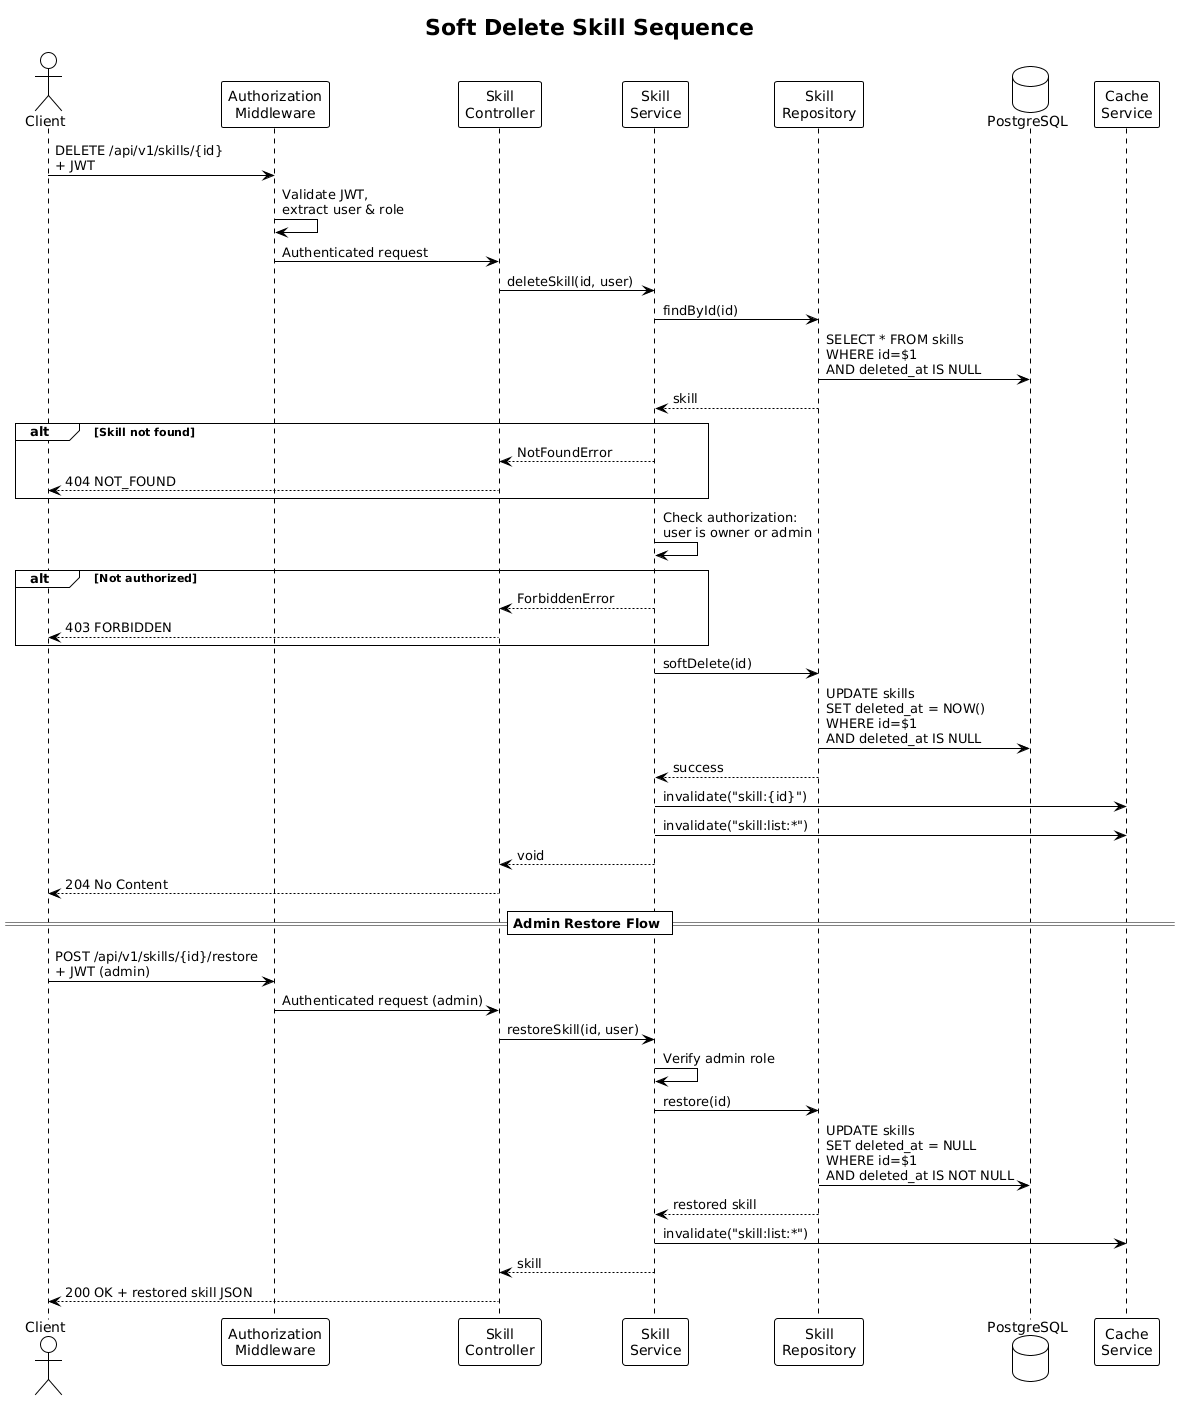

The diagram above was rendered by PlantUML. Its source (embedded in the PNG):
@startuml
!theme plain

title Soft Delete Skill Sequence

actor Client
participant "Authorization\nMiddleware" as Auth
participant "Skill\nController" as Ctrl
participant "Skill\nService" as Svc
participant "Skill\nRepository" as Repo
database "PostgreSQL" as DB
participant "Cache\nService" as Cache

Client -> Auth : DELETE /api/v1/skills/{id}\n+ JWT
Auth -> Auth : Validate JWT,\nextract user & role
Auth -> Ctrl : Authenticated request

Ctrl -> Svc : deleteSkill(id, user)

Svc -> Repo : findById(id)
Repo -> DB : SELECT * FROM skills\nWHERE id=$1\nAND deleted_at IS NULL
Repo --> Svc : skill

alt Skill not found
    Svc --> Ctrl : NotFoundError
    Ctrl --> Client : 404 NOT_FOUND
end

Svc -> Svc : Check authorization:\nuser is owner or admin

alt Not authorized
    Svc --> Ctrl : ForbiddenError
    Ctrl --> Client : 403 FORBIDDEN
end

Svc -> Repo : softDelete(id)
Repo -> DB : UPDATE skills\nSET deleted_at = NOW()\nWHERE id=$1\nAND deleted_at IS NULL
Repo --> Svc : success

Svc -> Cache : invalidate("skill:{id}")
Svc -> Cache : invalidate("skill:list:*")

Svc --> Ctrl : void
Ctrl --> Client : 204 No Content

== Admin Restore Flow ==

Client -> Auth : POST /api/v1/skills/{id}/restore\n+ JWT (admin)
Auth -> Ctrl : Authenticated request (admin)
Ctrl -> Svc : restoreSkill(id, user)
Svc -> Svc : Verify admin role
Svc -> Repo : restore(id)
Repo -> DB : UPDATE skills\nSET deleted_at = NULL\nWHERE id=$1\nAND deleted_at IS NOT NULL
Repo --> Svc : restored skill
Svc -> Cache : invalidate("skill:list:*")
Svc --> Ctrl : skill
Ctrl --> Client : 200 OK + restored skill JSON
@enduml